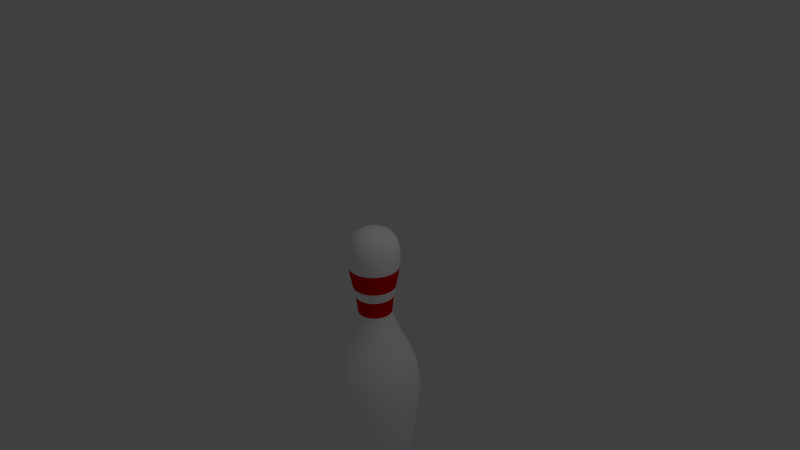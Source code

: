 # Source: BowlingPin.blend  (saved by Blender 2.76.0; exported with 4.5.12 LTS)
import bpy
from mathutils import Matrix  # noqa: F401  (used for matrix-valued properties, if any)

bpy.ops.wm.read_factory_settings(use_empty=True)
scene = bpy.context.scene
scene.name = 'Scene'

# ---- collections
col_collection_1 = bpy.data.collections.new('Collection 1'); scene.collection.children.link(col_collection_1)

# ---- materials (node trees are filled in below, after node groups)
mat_pin = bpy.data.materials.new('Pin')
mat_pin.alpha_threshold = 0.0
mat_pin.use_transparent_shadow = False
mat_pin.diffuse_color = (1.0, 1.0, 1.0, 1.0)
mat_pin.roughness = 0.5
mat_stripe = bpy.data.materials.new('Stripe')
mat_stripe.alpha_threshold = 0.0
mat_stripe.use_transparent_shadow = False
mat_stripe.diffuse_color = (0.8, 0.0, 0.001873, 1.0)
mat_stripe.roughness = 0.5

# ---- material node trees

# ---- world
world_world = bpy.data.worlds.new('World'); scene.world = world_world
world_world.color = (0.05088, 0.05088, 0.05088)
world_world.use_sun_shadow = False
world_world.sun_shadow_jitter_overblur = 0.0
world_world.cycles.sampling_method = 'MANUAL'
world_world.cycles.sample_map_resolution = 256

# ---- cameras
cam_camera = bpy.data.cameras.new('Camera')
cam_camera.clip_end = 100.0
cam_camera.lens = 35.0
cam_camera.sensor_width = 32.0
cam_camera.sensor_height = 18.0
cam_camera.ortho_scale = 7.314
cam_camera.dof.focus_distance = 0.0
cam_camera.dof.aperture_fstop = 128.0

# ---- lights
light_lamp = bpy.data.lights.new('Lamp', 'POINT')
light_lamp.transmission_factor = 0.0
light_lamp.cutoff_distance = 30.0
light_lamp.energy = 100.0
light_lamp.shadow_buffer_clip_start = 1.001
light_lamp.shadow_soft_size = 0.1
light_lamp.shadow_maximum_resolution = 0.006
light_lamp.use_absolute_resolution = True
light_lamp.cycles.use_multiple_importance_sampling = False

# ---- meshes
me_mesh = bpy.data.meshes.new('Mesh')
me_mesh.from_pydata([(0.2442, 1.826, 2.236e-09), (0.3399, 1.634, -1.176e-09), (0.3478, 1.508, -4.156e-09), (0.3375, 1.37, -7.536e-09), (0.2598, 0.9403, -1.67e-08), (0.3414, 0.3508, -1.199e-08), (0.4418, 0.1438, -1.147e-08), (0.4879, 0.04434, -1.236e-08), (0.5611, -0.1751, -1.516e-08), (0.584, -0.3063, -1.655e-08), (0.5917, -0.6402, -1.8e-08), (0.5723, -0.8542, -1.754e-08), (0.5346, -1.107, -1.596e-08), (0.486, -1.392, 8.37e-09), (0.4646, -1.505, 3.385e-08), (0.3516, -1.799, 1.788e-07), (0.3066, -1.839, 2.159e-07), (0.1826, -1.886, 2.777e-07), (0.0996, -1.897, 2.983e-07), (0.1389, 1.881, -0.03721), (0.2358, 1.826, -0.06319), (0.297, 1.742, -0.07957), (0.3283, 1.634, -0.08797), (0.336, 1.508, -0.09002), (0.326, 1.37, -0.08735), (0.3044, 1.226, -0.08158), (0.2774, 1.081, -0.07433), (0.251, 0.9403, -0.06725), (0.2312, 0.8106, -0.06194), (0.2241, 0.6973, -0.06004), (0.2358, 0.6061, -0.06317), (0.2814, 0.4696, -0.0754), (0.3298, 0.3508, -0.08837), (0.3789, 0.2441, -0.1015), (0.4268, 0.1438, -0.1144), (0.4713, 0.04434, -0.1263), (0.5103, -0.06007, -0.1367), (0.542, -0.1751, -0.1452), (0.5641, -0.3063, -0.1511), (0.5746, -0.4595, -0.154), (0.5715, -0.6402, -0.1531), (0.5528, -0.8542, -0.1481), (0.5164, -1.107, -0.1384), (0.4914, -1.259, -0.1317), (0.4694, -1.392, -0.1258), (0.4487, -1.505, -0.1202), (0.4273, -1.602, -0.1145), (0.4033, -1.682, -0.1081), (0.3747, -1.747, -0.1004), (0.3396, -1.799, -0.09099), (0.2961, -1.839, -0.07935), (0.2424, -1.868, -0.06494), (0.1764, -1.886, -0.04725), (0.09621, -1.897, -0.02578), (0.1245, 1.881, -0.07189), (0.2114, 1.826, -0.1221), (0.2662, 1.742, -0.1537), (0.2944, 1.634, -0.1699), (0.3012, 1.508, -0.1739), (0.2923, 1.37, -0.1687), (0.273, 1.226, -0.1576), (0.2487, 1.081, -0.1436), (0.225, 0.9403, -0.1299), (0.2073, 0.8106, -0.1197), (0.2009, 0.6973, -0.116), (0.2114, 0.6061, -0.122), (0.2523, 0.4696, -0.1457), (0.2957, 0.3508, -0.1707), (0.3397, 0.2441, -0.1962), (0.3826, 0.1438, -0.2209), (0.4225, 0.04434, -0.2439), (0.4576, -0.06007, -0.2642), (0.4859, -0.1751, -0.2805), (0.5057, -0.3063, -0.292), (0.5152, -0.4595, -0.2974), (0.5124, -0.6402, -0.2959), (0.4957, -0.8542, -0.2862), (0.463, -1.107, -0.2673), (0.4405, -1.259, -0.2543), (0.4209, -1.392, -0.243), (0.4023, -1.505, -0.2323), (0.3831, -1.602, -0.2212), (0.3616, -1.682, -0.2087), (0.3359, -1.747, -0.1939), (0.3045, -1.799, -0.1758), (0.2655, -1.839, -0.1533), (0.2173, -1.868, -0.1255), (0.1581, -1.886, -0.09129), (0.08626, -1.897, -0.0498), (0.1017, 1.881, -0.1017), (0.1726, 1.826, -0.1726), (0.2174, 1.742, -0.2174), (0.2403, 1.634, -0.2403), (0.2459, 1.508, -0.2459), (0.2386, 1.37, -0.2386), (0.2229, 1.226, -0.2229), (0.2031, 1.081, -0.2031), (0.1837, 0.9403, -0.1837), (0.1692, 0.8106, -0.1692), (0.164, 0.6973, -0.164), (0.1726, 0.6061, -0.1726), (0.206, 0.4696, -0.206), (0.2414, 0.3508, -0.2414), (0.2774, 0.2441, -0.2774), (0.3124, 0.1438, -0.3124), (0.345, 0.04434, -0.345), (0.3736, -0.06007, -0.3736), (0.3967, -0.1751, -0.3967), (0.4129, -0.3063, -0.4129), (0.4206, -0.4595, -0.4206), (0.4184, -0.6402, -0.4184), (0.4047, -0.8542, -0.4047), (0.378, -1.107, -0.378), (0.3597, -1.259, -0.3597), (0.3437, -1.392, -0.3437), (0.3285, -1.505, -0.3285), (0.3128, -1.602, -0.3128), (0.2952, -1.682, -0.2952), (0.2743, -1.747, -0.2743), (0.2486, -1.799, -0.2486), (0.2168, -1.839, -0.2168), (0.1774, -1.868, -0.1774), (0.1291, -1.886, -0.1291), (0.07043, -1.897, -0.07043), (0.07189, 1.881, -0.1245), (0.1221, 1.826, -0.2114), (0.1537, 1.742, -0.2662), (0.1699, 1.634, -0.2944), (0.1739, 1.508, -0.3012), (0.1687, 1.37, -0.2923), (0.1576, 1.226, -0.273), (0.1436, 1.081, -0.2487), (0.1299, 0.9403, -0.225), (0.1197, 0.8106, -0.2073), (0.116, 0.6973, -0.2009), (0.122, 0.6061, -0.2114), (0.1457, 0.4696, -0.2523), (0.1707, 0.3508, -0.2957), (0.1962, 0.2441, -0.3397), (0.2209, 0.1438, -0.3826), (0.2439, 0.04434, -0.4225), (0.2642, -0.06007, -0.4576), (0.2805, -0.1751, -0.4859), (0.292, -0.3063, -0.5057), (0.2974, -0.4595, -0.5152), (0.2959, -0.6402, -0.5124), (0.2862, -0.8542, -0.4957), (0.2673, -1.107, -0.463), (0.2543, -1.259, -0.4405), (0.243, -1.392, -0.4209), (0.2323, -1.505, -0.4023), (0.2212, -1.602, -0.3831), (0.2087, -1.682, -0.3616), (0.1939, -1.747, -0.3359), (0.1758, -1.799, -0.3045), (0.1533, -1.839, -0.2655), (0.1255, -1.868, -0.2173), (0.09129, -1.886, -0.1581), (0.0498, -1.897, -0.08626), (0.03721, 1.881, -0.1389), (0.06319, 1.826, -0.2358), (0.07957, 1.742, -0.297), (0.08797, 1.634, -0.3283), (0.09002, 1.508, -0.336), (0.08735, 1.37, -0.326), (0.08158, 1.226, -0.3044), (0.07433, 1.081, -0.2774), (0.06725, 0.9403, -0.251), (0.06194, 0.8106, -0.2312), (0.06004, 0.6973, -0.2241), (0.06317, 0.6061, -0.2358), (0.0754, 0.4696, -0.2814), (0.08837, 0.3508, -0.3298), (0.1015, 0.2441, -0.3789), (0.1144, 0.1438, -0.4268), (0.1263, 0.04434, -0.4713), (0.1367, -0.06007, -0.5103), (0.1452, -0.1751, -0.542), (0.1511, -0.3063, -0.5641), (0.154, -0.4595, -0.5746), (0.1531, -0.6402, -0.5715), (0.1481, -0.8542, -0.5528), (0.1384, -1.107, -0.5164), (0.1317, -1.259, -0.4914), (0.1258, -1.392, -0.4694), (0.1202, -1.505, -0.4487), (0.1145, -1.602, -0.4273), (0.1081, -1.682, -0.4033), (0.1004, -1.747, -0.3747), (0.09099, -1.799, -0.3396), (0.07935, -1.839, -0.2961), (0.06494, -1.868, -0.2424), (0.04725, -1.886, -0.1764), (0.02578, -1.897, -0.09621), (3.353e-07, 1.881, -0.1438), (3.39e-07, 1.826, -0.2442), (3.278e-07, 1.742, -0.3074), (3.427e-07, 1.634, -0.3399), (2.757e-07, 1.508, -0.3478), (2.608e-07, 1.37, -0.3375), (2.459e-07, 1.226, -0.3152), (2.235e-07, 1.081, -0.2872), (2.086e-07, 0.9403, -0.2598), (1.341e-07, 0.8106, -0.2393), (1.453e-07, 0.6973, -0.232), (1.49e-07, 0.6061, -0.2441), (1.118e-07, 0.4696, -0.2913), (9.686e-08, 0.3508, -0.3414), (5.215e-08, 0.2441, -0.3923), (5.96e-08, 0.1438, -0.4418), (6.706e-08, 0.04434, -0.4879), (5.96e-08, -0.06007, -0.5283), (8.941e-08, -0.1751, -0.5611), (8.941e-08, -0.3063, -0.584), (-2.98e-08, -0.4595, -0.5949), (-2.98e-08, -0.6402, -0.5917), (-5.96e-08, -0.8542, -0.5723), (-1.788e-07, -1.107, -0.5346), (-1.788e-07, -1.259, -0.5087), (-1.192e-07, -1.392, -0.486), (-1.192e-07, -1.505, -0.4646), (-1.565e-07, -1.602, -0.4424), (-1.267e-07, -1.682, -0.4175), (-7.451e-08, -1.747, -0.3879), (-8.941e-08, -1.799, -0.3516), (-5.96e-08, -1.839, -0.3066), (-1.49e-08, -1.868, -0.2509), (1.118e-08, -1.886, -0.1826), (1.118e-08, -1.897, -0.0996), (-0.03721, 1.881, -0.1389), (-0.06319, 1.826, -0.2358), (-0.07957, 1.742, -0.297), (-0.08797, 1.634, -0.3283), (-0.09002, 1.508, -0.336), (-0.08735, 1.37, -0.326), (-0.08158, 1.226, -0.3044), (-0.07433, 1.081, -0.2774), (-0.06725, 0.9403, -0.251), (-0.06194, 0.8106, -0.2312), (-0.06004, 0.6973, -0.2241), (-0.06317, 0.6061, -0.2358), (-0.0754, 0.4696, -0.2814), (-0.08837, 0.3508, -0.3298), (-0.1015, 0.2441, -0.3789), (-0.1144, 0.1438, -0.4268), (-0.1263, 0.04434, -0.4713), (-0.1367, -0.06007, -0.5103), (-0.1452, -0.1751, -0.542), (-0.1511, -0.3063, -0.5641), (-0.154, -0.4595, -0.5746), (-0.1531, -0.6402, -0.5715), (-0.1481, -0.8542, -0.5528), (-0.1384, -1.107, -0.5164), (-0.1317, -1.259, -0.4914), (-0.1258, -1.392, -0.4694), (-0.1202, -1.505, -0.4487), (-0.1145, -1.602, -0.4273), (-0.1081, -1.682, -0.4033), (-0.1004, -1.747, -0.3747), (-0.09099, -1.799, -0.3396), (-0.07935, -1.839, -0.2961), (-0.06494, -1.868, -0.2424), (-0.04725, -1.886, -0.1764), (-0.02578, -1.897, -0.09621), (-0.07189, 1.881, -0.1245), (-0.1221, 1.826, -0.2114), (-0.1537, 1.742, -0.2662), (-0.1699, 1.634, -0.2944), (-0.1739, 1.508, -0.3012), (-0.1687, 1.37, -0.2923), (-0.1576, 1.226, -0.273), (-0.1436, 1.081, -0.2487), (-0.1299, 0.9403, -0.225), (-0.1197, 0.8106, -0.2073), (-0.116, 0.6973, -0.2009), (-0.122, 0.6061, -0.2114), (-0.1457, 0.4696, -0.2523), (-0.1707, 0.3508, -0.2957), (-0.1962, 0.2441, -0.3397), (-0.2209, 0.1438, -0.3826), (-0.2439, 0.04434, -0.4225), (-0.2642, -0.06007, -0.4576), (-0.2805, -0.1751, -0.4859), (-0.292, -0.3063, -0.5057), (-0.2974, -0.4595, -0.5152), (-0.2959, -0.6402, -0.5124), (-0.2862, -0.8542, -0.4957), (-0.2673, -1.107, -0.463), (-0.2543, -1.259, -0.4405), (-0.243, -1.392, -0.4209), (-0.2323, -1.505, -0.4023), (-0.2212, -1.602, -0.3831), (-0.2087, -1.682, -0.3616), (-0.1939, -1.747, -0.3359), (-0.1758, -1.799, -0.3045), (-0.1533, -1.839, -0.2655), (-0.1255, -1.868, -0.2173), (-0.09129, -1.886, -0.1581), (-0.0498, -1.897, -0.08626), (-0.1017, 1.881, -0.1017), (-0.1726, 1.826, -0.1726), (-0.2174, 1.742, -0.2174), (-0.2403, 1.634, -0.2403), (-0.2459, 1.508, -0.2459), (-0.2386, 1.37, -0.2386), (-0.2229, 1.226, -0.2229), (-0.2031, 1.081, -0.2031), (-0.1837, 0.9403, -0.1837), (-0.1692, 0.8106, -0.1692), (-0.164, 0.6973, -0.164), (-0.1726, 0.6061, -0.1726), (-0.206, 0.4696, -0.206), (-0.2414, 0.3508, -0.2414), (-0.2774, 0.2441, -0.2774), (-0.3124, 0.1438, -0.3124), (-0.345, 0.04434, -0.345), (-0.3736, -0.06007, -0.3736), (-0.3967, -0.1751, -0.3967), (-0.4129, -0.3063, -0.4129), (-0.4206, -0.4595, -0.4206), (-0.4184, -0.6402, -0.4184), (-0.4047, -0.8542, -0.4047), (-0.378, -1.107, -0.378), (-0.3597, -1.259, -0.3597), (-0.3437, -1.392, -0.3437), (-0.3285, -1.505, -0.3285), (-0.3128, -1.602, -0.3128), (-0.2952, -1.682, -0.2952), (-0.2743, -1.747, -0.2743), (-0.2486, -1.799, -0.2486), (-0.2168, -1.839, -0.2168), (-0.1774, -1.868, -0.1774), (-0.1291, -1.886, -0.1291), (-0.07043, -1.897, -0.07043), (-0.1245, 1.881, -0.07189), (-0.2114, 1.826, -0.1221), (-0.2662, 1.742, -0.1537), (-0.2944, 1.634, -0.1699), (-0.3012, 1.508, -0.1739), (-0.2923, 1.37, -0.1687), (-0.273, 1.226, -0.1576), (-0.2487, 1.081, -0.1436), (-0.225, 0.9403, -0.1299), (-0.2073, 0.8106, -0.1197), (-0.2009, 0.6973, -0.116), (-0.2114, 0.6061, -0.122), (-0.2523, 0.4696, -0.1457), (-0.2957, 0.3508, -0.1707), (-0.3397, 0.2441, -0.1962), (-0.3826, 0.1438, -0.2209), (-0.4225, 0.04434, -0.2439), (-0.4576, -0.06007, -0.2642), (-0.4859, -0.1751, -0.2805), (-0.5057, -0.3063, -0.292), (-0.5152, -0.4595, -0.2974), (-0.5124, -0.6402, -0.2959), (-0.4957, -0.8542, -0.2862), (-0.463, -1.107, -0.2673), (-0.4405, -1.259, -0.2543), (-0.4209, -1.392, -0.243), (-0.4023, -1.505, -0.2323), (-0.3831, -1.602, -0.2212), (-0.3616, -1.682, -0.2087), (-0.3359, -1.747, -0.1939), (-0.3045, -1.799, -0.1758), (-0.2655, -1.839, -0.1533), (-0.2173, -1.868, -0.1255), (-0.1581, -1.886, -0.09129), (-0.08626, -1.897, -0.0498), (-0.1389, 1.881, -0.03721), (-0.2358, 1.826, -0.06319), (-0.297, 1.742, -0.07957), (-0.3283, 1.634, -0.08797), (-0.336, 1.508, -0.09002), (-0.326, 1.37, -0.08735), (-0.3044, 1.226, -0.08158), (-0.2774, 1.081, -0.07433), (-0.251, 0.9403, -0.06725), (-0.2312, 0.8106, -0.06194), (-0.2241, 0.6973, -0.06004), (-0.2358, 0.6061, -0.06318), (-0.2814, 0.4696, -0.0754), (-0.3298, 0.3508, -0.08837), (-0.3789, 0.2441, -0.1015), (-0.4268, 0.1438, -0.1144), (-0.4713, 0.04434, -0.1263), (-0.5103, -0.06007, -0.1367), (-0.542, -0.1751, -0.1452), (-0.5641, -0.3063, -0.1511), (-0.5746, -0.4595, -0.154), (-0.5715, -0.6402, -0.1531), (-0.5528, -0.8542, -0.1481), (-0.5164, -1.107, -0.1384), (-0.4914, -1.259, -0.1317), (-0.4694, -1.392, -0.1258), (-0.4487, -1.505, -0.1202), (-0.4273, -1.602, -0.1145), (-0.4033, -1.682, -0.1081), (-0.3747, -1.747, -0.1004), (-0.3396, -1.799, -0.09099), (-0.2961, -1.839, -0.07935), (-0.2424, -1.868, -0.06494), (-0.1764, -1.886, -0.04725), (-0.09621, -1.897, -0.02578), (-0.1438, 1.881, -6.668e-07), (-0.2442, 1.826, -6.78e-07), (-0.3074, 1.742, -6.482e-07), (-0.3399, 1.634, -6.631e-07), (-0.3478, 1.508, -5.513e-07), (-0.3375, 1.37, -5.737e-07), (-0.3152, 1.226, -4.917e-07), (-0.2872, 1.081, -4.545e-07), (-0.2598, 0.9403, -4.172e-07), (-0.2393, 0.8106, -3.166e-07), (-0.232, 0.6973, -2.943e-07), (-0.2441, 0.6061, -2.906e-07), (-0.2913, 0.4696, -2.31e-07), (-0.3414, 0.3508, -2.31e-07), (-0.3923, 0.2441, -1.192e-07), (-0.4418, 0.1438, -1.192e-07), (-0.4879, 0.04434, -1.49e-07), (-0.5283, -0.06007, -1.192e-07), (-0.5611, -0.1751, -1.49e-07), (-0.584, -0.3063, -1.639e-07), (-0.5949, -0.4595, 5.96e-08), (-0.5917, -0.6402, 2.98e-08), (-0.5723, -0.8542, 8.941e-08), (-0.5346, -1.107, 3.129e-07), (-0.5087, -1.259, 3.278e-07), (-0.486, -1.392, 2.533e-07), (-0.4646, -1.505, 2.906e-07), (-0.4424, -1.602, 3.502e-07), (-0.4175, -1.682, 2.98e-07), (-0.3879, -1.747, 2.682e-07), (-0.3516, -1.799, 3.204e-07), (-0.3066, -1.839, 2.98e-07), (-0.2509, -1.868, 2.757e-07), (-0.1826, -1.886, 2.794e-07), (-0.0996, -1.897, 2.775e-07), (-0.1389, 1.881, 0.03721), (-0.2358, 1.826, 0.06319), (-0.297, 1.742, 0.07957), (-0.3283, 1.634, 0.08797), (-0.336, 1.508, 0.09002), (-0.326, 1.37, 0.08735), (-0.3044, 1.226, 0.08158), (-0.2774, 1.081, 0.07433), (-0.251, 0.9403, 0.06725), (-0.2312, 0.8106, 0.06194), (-0.2241, 0.6973, 0.06004), (-0.2358, 0.6061, 0.06317), (-0.2814, 0.4696, 0.0754), (-0.3298, 0.3508, 0.08837), (-0.3789, 0.2441, 0.1015), (-0.4268, 0.1438, 0.1144), (-0.4713, 0.04434, 0.1263), (-0.5103, -0.06007, 0.1367), (-0.542, -0.1751, 0.1452), (-0.5641, -0.3063, 0.1511), (-0.5746, -0.4595, 0.154), (-0.5715, -0.6402, 0.1531), (-0.5528, -0.8542, 0.1481), (-0.5164, -1.107, 0.1384), (-0.4914, -1.259, 0.1317), (-0.4694, -1.392, 0.1258), (-0.4487, -1.505, 0.1202), (-0.4273, -1.602, 0.1145), (-0.4033, -1.682, 0.1081), (-0.3747, -1.747, 0.1004), (-0.3396, -1.799, 0.09099), (-0.2961, -1.839, 0.07935), (-0.2424, -1.868, 0.06494), (-0.1764, -1.886, 0.04725), (-0.09621, -1.897, 0.02578), (-0.1245, 1.881, 0.07189), (-0.2114, 1.826, 0.1221), (-0.2662, 1.742, 0.1537), (-0.2944, 1.634, 0.1699), (-0.3012, 1.508, 0.1739), (-0.2923, 1.37, 0.1687), (-0.273, 1.226, 0.1576), (-0.2487, 1.081, 0.1436), (-0.225, 0.9403, 0.1299), (-0.2073, 0.8106, 0.1197), (-0.2009, 0.6973, 0.116), (-0.2114, 0.6061, 0.122), (-0.2523, 0.4696, 0.1457), (-0.2957, 0.3508, 0.1707), (-0.3397, 0.2441, 0.1962), (-0.3826, 0.1438, 0.2209), (-0.4225, 0.04434, 0.2439), (-0.4576, -0.06007, 0.2642), (-0.4859, -0.1751, 0.2805), (-0.5057, -0.3063, 0.292), (-0.5152, -0.4595, 0.2974), (-0.5124, -0.6402, 0.2959), (-0.4957, -0.8542, 0.2862), (-0.463, -1.107, 0.2673), (-0.4405, -1.259, 0.2543), (-0.4209, -1.392, 0.243), (-0.4023, -1.505, 0.2323), (-0.3831, -1.602, 0.2212), (-0.3616, -1.682, 0.2087), (-0.3359, -1.747, 0.1939), (-0.3045, -1.799, 0.1758), (-0.2655, -1.839, 0.1533), (-0.2173, -1.868, 0.1255), (-0.1581, -1.886, 0.09129), (-0.08626, -1.897, 0.0498), (-2.189e-07, 1.9, -5.284e-07), (-0.1017, 1.881, 0.1017), (-0.1726, 1.826, 0.1726), (-0.2174, 1.742, 0.2174), (-0.2403, 1.634, 0.2403), (-0.2459, 1.508, 0.2459), (-0.2386, 1.37, 0.2386), (-0.2229, 1.226, 0.2229), (-0.2031, 1.081, 0.2031), (-0.1837, 0.9403, 0.1837), (-0.1692, 0.8106, 0.1692), (-0.164, 0.6973, 0.164), (-0.1726, 0.6061, 0.1726), (-0.206, 0.4696, 0.206), (-0.2414, 0.3508, 0.2414), (-0.2774, 0.2441, 0.2774), (-0.3124, 0.1438, 0.3124), (-0.345, 0.04434, 0.345), (-0.3736, -0.06007, 0.3736), (-0.3967, -0.1751, 0.3967), (-0.4129, -0.3063, 0.4129), (-0.4206, -0.4595, 0.4206), (-0.4184, -0.6402, 0.4184), (-0.4047, -0.8542, 0.4047), (-0.378, -1.107, 0.378), (-0.3597, -1.259, 0.3597), (-0.3437, -1.392, 0.3437), (-0.3285, -1.505, 0.3285), (-0.3128, -1.602, 0.3128), (-0.2952, -1.682, 0.2952), (-0.2743, -1.747, 0.2743), (-0.2486, -1.799, 0.2486), (-0.2168, -1.839, 0.2168), (-0.1774, -1.868, 0.1774), (-0.1291, -1.886, 0.1291), (-0.07043, -1.897, 0.07043), (-0.07189, 1.881, 0.1245), (-0.1221, 1.826, 0.2114), (-0.1537, 1.742, 0.2662), (-0.1699, 1.634, 0.2944), (-0.1739, 1.508, 0.3012), (-0.1687, 1.37, 0.2923), (-0.1576, 1.226, 0.273), (-0.1436, 1.081, 0.2487), (-0.1299, 0.9403, 0.225), (-0.1197, 0.8106, 0.2073), (-0.116, 0.6973, 0.2009), (-0.122, 0.6061, 0.2114), (-0.1457, 0.4696, 0.2523), (-0.1707, 0.3508, 0.2957), (-0.1962, 0.2441, 0.3397), (-0.2209, 0.1438, 0.3826), (-0.2439, 0.04434, 0.4225), (-0.2642, -0.06007, 0.4576), (-0.2805, -0.1751, 0.4859), (-0.292, -0.3063, 0.5057), (-0.2974, -0.4595, 0.5152), (-0.2959, -0.6402, 0.5124), (-0.2862, -0.8542, 0.4957), (-0.2673, -1.107, 0.463), (-0.2543, -1.259, 0.4405), (-0.243, -1.392, 0.4209), (-0.2323, -1.505, 0.4023), (-0.2212, -1.602, 0.3831), (-0.2087, -1.682, 0.3616), (-0.1939, -1.747, 0.3359), (-0.1758, -1.799, 0.3045), (-0.1533, -1.839, 0.2655), (-0.1255, -1.868, 0.2173), (-0.09129, -1.886, 0.1581), (-0.0498, -1.897, 0.08626), (-0.03721, 1.881, 0.1389), (-0.06319, 1.826, 0.2358), (-0.07957, 1.742, 0.297), (-0.08797, 1.634, 0.3283), (-0.09002, 1.508, 0.336), (-0.08735, 1.37, 0.326), (-0.08158, 1.226, 0.3044), (-0.07433, 1.081, 0.2774), (-0.06725, 0.9403, 0.251), (-0.06194, 0.8106, 0.2312), (-0.06004, 0.6973, 0.2241), (-0.06318, 0.6061, 0.2358), (-0.0754, 0.4696, 0.2814), (-0.08837, 0.3508, 0.3298), (-0.1015, 0.2441, 0.3789), (-0.1144, 0.1438, 0.4268), (-0.1263, 0.04434, 0.4713), (-0.1367, -0.06007, 0.5103), (-0.1452, -0.1751, 0.542), (-0.1511, -0.3063, 0.5641), (-0.154, -0.4595, 0.5746), (-0.1531, -0.6402, 0.5715), (-0.1481, -0.8542, 0.5528), (-0.1384, -1.107, 0.5164), (-0.1317, -1.259, 0.4914), (-0.1258, -1.392, 0.4694), (-0.1202, -1.505, 0.4487), (-0.1145, -1.602, 0.4273), (-0.1081, -1.682, 0.4033), (-0.1004, -1.747, 0.3747), (-0.09099, -1.799, 0.3396), (-0.07935, -1.839, 0.2961), (-0.06494, -1.868, 0.2424), (-0.04725, -1.886, 0.1764), (-0.02578, -1.897, 0.09621), (0.0, -1.9, 3.095e-07), (-3.837e-07, 1.881, 0.1438), (-4.21e-07, 1.826, 0.2442), (-4.172e-07, 1.742, 0.3074), (-4.694e-07, 1.634, 0.3399), (-3.949e-07, 1.508, 0.3478), (-3.8e-07, 1.37, 0.3375), (-3.576e-07, 1.226, 0.3152), (-3.055e-07, 1.081, 0.2872), (-3.129e-07, 0.9403, 0.2598), (-2.235e-07, 0.8106, 0.2393), (-2.049e-07, 0.6973, 0.232), (-2.161e-07, 0.6061, 0.2441), (-1.788e-07, 0.4696, 0.2913), (-2.459e-07, 0.3508, 0.3414), (-1.416e-07, 0.2441, 0.3923), (-1.788e-07, 0.1438, 0.4418), (-2.459e-07, 0.04434, 0.4879), (-2.086e-07, -0.06007, 0.5283), (-2.235e-07, -0.1751, 0.5611), (-2.831e-07, -0.3063, 0.584), (-8.941e-08, -0.4595, 0.5949), (-1.49e-07, -0.6402, 0.5917), (-1.788e-07, -0.8542, 0.5723), (-4.47e-08, -1.107, 0.5346), (1.49e-08, -1.259, 0.5087), (-3.725e-08, -1.392, 0.486), (-3.725e-08, -1.505, 0.4646), (2.235e-08, -1.602, 0.4424), (-2.98e-08, -1.682, 0.4175), (-5.215e-08, -1.747, 0.3879), (-5.96e-08, -1.799, 0.3516), (-6.706e-08, -1.839, 0.3066), (-5.96e-08, -1.868, 0.2509), (-4.843e-08, -1.886, 0.1826), (-5.774e-08, -1.897, 0.0996), (0.03721, 1.881, 0.1389), (0.06319, 1.826, 0.2358), (0.07957, 1.742, 0.297), (0.08797, 1.634, 0.3283), (0.09002, 1.508, 0.336), (0.08735, 1.37, 0.326), (0.08158, 1.226, 0.3044), (0.07433, 1.081, 0.2774), (0.06725, 0.9403, 0.251), (0.06194, 0.8106, 0.2312), (0.06004, 0.6973, 0.2241), (0.06317, 0.6061, 0.2358), (0.0754, 0.4696, 0.2814), (0.08837, 0.3508, 0.3298), (0.1015, 0.2441, 0.3789), (0.1144, 0.1438, 0.4268), (0.1263, 0.04434, 0.4713), (0.1367, -0.06007, 0.5103), (0.1452, -0.1751, 0.542), (0.1511, -0.3063, 0.5641), (0.154, -0.4595, 0.5746), (0.1531, -0.6402, 0.5715), (0.1481, -0.8542, 0.5528), (0.1384, -1.107, 0.5164), (0.1317, -1.259, 0.4914), (0.1258, -1.392, 0.4694), (0.1202, -1.505, 0.4487), (0.1145, -1.602, 0.4273), (0.1081, -1.682, 0.4033), (0.1004, -1.747, 0.3747), (0.09099, -1.799, 0.3396), (0.07935, -1.839, 0.2961), (0.06494, -1.868, 0.2424), (0.04725, -1.886, 0.1764), (0.02578, -1.897, 0.09621), (0.07189, 1.881, 0.1245), (0.1221, 1.826, 0.2114), (0.1537, 1.742, 0.2662), (0.1699, 1.634, 0.2944), (0.1739, 1.508, 0.3012), (0.1687, 1.37, 0.2923), (0.1576, 1.226, 0.273), (0.1436, 1.081, 0.2487), (0.1299, 0.9403, 0.225), (0.1197, 0.8106, 0.2073), (0.116, 0.6973, 0.2009), (0.122, 0.6061, 0.2114), (0.1457, 0.4696, 0.2523), (0.1707, 0.3508, 0.2957), (0.1962, 0.2441, 0.3397), (0.2209, 0.1438, 0.3826), (0.2439, 0.04434, 0.4225), (0.2642, -0.06007, 0.4576), (0.2805, -0.1751, 0.4859), (0.292, -0.3063, 0.5057), (0.2974, -0.4595, 0.5152), (0.2959, -0.6402, 0.5124), (0.2862, -0.8542, 0.4957), (0.2673, -1.107, 0.463), (0.2543, -1.259, 0.4405), (0.243, -1.392, 0.4209), (0.2323, -1.505, 0.4023), (0.2212, -1.602, 0.3831), (0.2087, -1.682, 0.3616), (0.1939, -1.747, 0.3359), (0.1758, -1.799, 0.3045), (0.1533, -1.839, 0.2655), (0.1255, -1.868, 0.2173), (0.09129, -1.886, 0.1581), (0.0498, -1.897, 0.08626), (0.1017, 1.881, 0.1017), (0.1726, 1.826, 0.1726), (0.2174, 1.742, 0.2174), (0.2403, 1.634, 0.2403), (0.2459, 1.508, 0.2459), (0.2386, 1.37, 0.2386), (0.2229, 1.226, 0.2229), (0.2031, 1.081, 0.2031), (0.1837, 0.9403, 0.1837), (0.1692, 0.8106, 0.1692), (0.164, 0.6973, 0.164), (0.1726, 0.6061, 0.1726), (0.206, 0.4696, 0.206), (0.2414, 0.3508, 0.2414), (0.2774, 0.2441, 0.2774), (0.3124, 0.1438, 0.3124), (0.345, 0.04434, 0.345), (0.3736, -0.06007, 0.3736), (0.3967, -0.1751, 0.3967), (0.4129, -0.3063, 0.4129), (0.4206, -0.4595, 0.4206), (0.4184, -0.6402, 0.4184), (0.4047, -0.8542, 0.4047), (0.378, -1.107, 0.378), (0.3597, -1.259, 0.3597), (0.3437, -1.392, 0.3437), (0.3285, -1.505, 0.3285), (0.3128, -1.602, 0.3128), (0.2952, -1.682, 0.2952), (0.2743, -1.747, 0.2743), (0.2486, -1.799, 0.2486), (0.2168, -1.839, 0.2168), (0.1774, -1.868, 0.1774), (0.1291, -1.886, 0.1291), (0.07043, -1.897, 0.07043), (0.1245, 1.881, 0.07189), (0.2114, 1.826, 0.1221), (0.2662, 1.742, 0.1537), (0.2944, 1.634, 0.1699), (0.3012, 1.508, 0.1739), (0.2923, 1.37, 0.1687), (0.273, 1.226, 0.1576), (0.2487, 1.081, 0.1436), (0.225, 0.9403, 0.1299), (0.2073, 0.8106, 0.1197), (0.2009, 0.6973, 0.116), (0.2114, 0.6061, 0.122), (0.2523, 0.4696, 0.1457), (0.2957, 0.3508, 0.1707), (0.3397, 0.2441, 0.1962), (0.3826, 0.1438, 0.2209), (0.4225, 0.04434, 0.2439), (0.4576, -0.06007, 0.2642), (0.4859, -0.1751, 0.2805), (0.5057, -0.3063, 0.292), (0.5152, -0.4595, 0.2974), (0.5124, -0.6402, 0.2959), (0.4957, -0.8542, 0.2862), (0.463, -1.107, 0.2673), (0.4405, -1.259, 0.2543), (0.4209, -1.392, 0.243), (0.4023, -1.505, 0.2323), (0.3831, -1.602, 0.2212), (0.3616, -1.682, 0.2087), (0.3359, -1.747, 0.1939), (0.3045, -1.799, 0.1758), (0.2655, -1.839, 0.1533), (0.2173, -1.868, 0.1255), (0.1581, -1.886, 0.09129), (0.08626, -1.897, 0.0498), (0.1389, 1.881, 0.03721), (0.2358, 1.826, 0.06319), (0.297, 1.742, 0.07957), (0.3283, 1.634, 0.08797), (0.336, 1.508, 0.09002), (0.326, 1.37, 0.08735), (0.3044, 1.226, 0.08158), (0.2774, 1.081, 0.07433), (0.251, 0.9403, 0.06725), (0.2312, 0.8106, 0.06194), (0.2241, 0.6973, 0.06004), (0.2358, 0.6061, 0.06317), (0.2814, 0.4696, 0.0754), (0.3298, 0.3508, 0.08837), (0.3789, 0.2441, 0.1015), (0.4268, 0.1438, 0.1144), (0.4713, 0.04434, 0.1263), (0.5103, -0.06007, 0.1367), (0.542, -0.1751, 0.1452), (0.5641, -0.3063, 0.1511), (0.5746, -0.4595, 0.154), (0.5715, -0.6402, 0.1531), (0.5528, -0.8542, 0.1481), (0.5164, -1.107, 0.1384), (0.4914, -1.259, 0.1317), (0.4694, -1.392, 0.1258), (0.4487, -1.505, 0.1202), (0.4273, -1.602, 0.1145), (0.4033, -1.682, 0.1081), (0.3747, -1.747, 0.1004), (0.3396, -1.799, 0.09099), (0.2961, -1.839, 0.07935), (0.2424, -1.868, 0.06494), (0.1764, -1.886, 0.04725), (0.09621, -1.897, 0.02578), (0.1438, 1.881, 1.006e-07), (0.3074, 1.742, 1.714e-07), (0.3152, 1.226, 2.235e-07), (0.2872, 1.081, 1.639e-07), (0.2393, 0.8106, 1.453e-07), (0.232, 0.6973, 1.192e-07), (0.2441, 0.6061, 1.416e-07), (0.2913, 0.4696, 1.416e-07), (0.3923, 0.2441, 1.49e-07), (0.5283, -0.06007, 2.831e-07), (0.5949, -0.4595, 2.086e-07), (0.5087, -1.259, 2.831e-07), (0.4424, -1.602, 2.533e-07), (0.4175, -1.682, 3.576e-07), (0.3879, -1.747, 3.576e-07), (0.2509, -1.868, 4.023e-07)], [], [(17, 18, 53, 52), (10, 11, 41, 40), (11, 12, 42, 41), (13, 14, 45, 44), (6, 7, 35, 34), (1, 2, 23, 22), (15, 16, 50, 49), (2, 3, 24, 23), (8, 9, 38, 37), (28, 29, 64, 63), (42, 43, 78, 77), (29, 30, 65, 64), (43, 44, 79, 78), (30, 31, 66, 65), (44, 45, 80, 79), (31, 32, 67, 66), (45, 46, 81, 80), (32, 33, 68, 67), (19, 20, 55, 54), (46, 47, 82, 81), (33, 34, 69, 68), (20, 21, 56, 55), (47, 48, 83, 82), (34, 35, 70, 69), (21, 22, 57, 56), (48, 49, 84, 83), (35, 36, 71, 70), (22, 23, 58, 57), (49, 50, 85, 84), (36, 37, 72, 71), (23, 24, 59, 58), (50, 51, 86, 85), (37, 38, 73, 72), (24, 25, 60, 59), (51, 52, 87, 86), (38, 39, 74, 73), (25, 26, 61, 60), (52, 53, 88, 87), (39, 40, 75, 74), (26, 27, 62, 61), (40, 41, 76, 75), (27, 28, 63, 62), (41, 42, 77, 76), (57, 58, 93, 92), (84, 85, 120, 119), (71, 72, 107, 106), (58, 59, 94, 93), (85, 86, 121, 120), (72, 73, 108, 107), (59, 60, 95, 94), (86, 87, 122, 121), (73, 74, 109, 108), (60, 61, 96, 95), (87, 88, 123, 122), (74, 75, 110, 109), (61, 62, 97, 96), (75, 76, 111, 110), (62, 63, 98, 97), (76, 77, 112, 111), (63, 64, 99, 98), (77, 78, 113, 112), (64, 65, 100, 99), (78, 79, 114, 113), (65, 66, 101, 100), (79, 80, 115, 114), (66, 67, 102, 101), (80, 81, 116, 115), (67, 68, 103, 102), (54, 55, 90, 89), (81, 82, 117, 116), (68, 69, 104, 103), (55, 56, 91, 90), (82, 83, 118, 117), (69, 70, 105, 104), (56, 57, 92, 91), (83, 84, 119, 118), (70, 71, 106, 105), (113, 114, 149, 148), (100, 101, 136, 135), (114, 115, 150, 149), (101, 102, 137, 136), (115, 116, 151, 150), (102, 103, 138, 137), (89, 90, 125, 124), (116, 117, 152, 151), (103, 104, 139, 138), (90, 91, 126, 125), (117, 118, 153, 152), (104, 105, 140, 139), (91, 92, 127, 126), (118, 119, 154, 153), (105, 106, 141, 140), (92, 93, 128, 127), (119, 120, 155, 154), (106, 107, 142, 141), (93, 94, 129, 128), (120, 121, 156, 155), (107, 108, 143, 142), (94, 95, 130, 129), (121, 122, 157, 156), (108, 109, 144, 143), (95, 96, 131, 130), (122, 123, 158, 157), (109, 110, 145, 144), (96, 97, 132, 131), (110, 111, 146, 145), (97, 98, 133, 132), (111, 112, 147, 146), (98, 99, 134, 133), (112, 113, 148, 147), (99, 100, 135, 134), (142, 143, 178, 177), (129, 130, 165, 164), (156, 157, 192, 191), (143, 144, 179, 178), (130, 131, 166, 165), (157, 158, 193, 192), (144, 145, 180, 179), (131, 132, 167, 166), (145, 146, 181, 180), (132, 133, 168, 167), (146, 147, 182, 181), (133, 134, 169, 168), (147, 148, 183, 182), (134, 135, 170, 169), (148, 149, 184, 183), (135, 136, 171, 170), (149, 150, 185, 184), (136, 137, 172, 171), (150, 151, 186, 185), (137, 138, 173, 172), (124, 125, 160, 159), (151, 152, 187, 186), (138, 139, 174, 173), (125, 126, 161, 160), (152, 153, 188, 187), (139, 140, 175, 174), (126, 127, 162, 161), (153, 154, 189, 188), (140, 141, 176, 175), (127, 128, 163, 162), (154, 155, 190, 189), (141, 142, 177, 176), (128, 129, 164, 163), (155, 156, 191, 190), (171, 172, 207, 206), (185, 186, 221, 220), (172, 173, 208, 207), (159, 160, 195, 194), (186, 187, 222, 221), (173, 174, 209, 208), (160, 161, 196, 195), (187, 188, 223, 222), (174, 175, 210, 209), (161, 162, 197, 196), (188, 189, 224, 223), (175, 176, 211, 210), (162, 163, 198, 197), (189, 190, 225, 224), (176, 177, 212, 211), (163, 164, 199, 198), (190, 191, 226, 225), (177, 178, 213, 212), (164, 165, 200, 199), (191, 192, 227, 226), (178, 179, 214, 213), (165, 166, 201, 200), (192, 193, 228, 227), (179, 180, 215, 214), (166, 167, 202, 201), (180, 181, 216, 215), (167, 168, 203, 202), (181, 182, 217, 216), (168, 169, 204, 203), (182, 183, 218, 217), (169, 170, 205, 204), (183, 184, 219, 218), (170, 171, 206, 205), (184, 185, 220, 219), (200, 201, 236, 235), (227, 228, 263, 262), (214, 215, 250, 249), (201, 202, 237, 236), (215, 216, 251, 250), (202, 203, 238, 237), (216, 217, 252, 251), (203, 204, 239, 238), (217, 218, 253, 252), (204, 205, 240, 239), (218, 219, 254, 253), (205, 206, 241, 240), (219, 220, 255, 254), (206, 207, 242, 241), (220, 221, 256, 255), (207, 208, 243, 242), (194, 195, 230, 229), (221, 222, 257, 256), (208, 209, 244, 243), (195, 196, 231, 230), (222, 223, 258, 257), (209, 210, 245, 244), (196, 197, 232, 231), (223, 224, 259, 258), (210, 211, 246, 245), (197, 198, 233, 232), (224, 225, 260, 259), (211, 212, 247, 246), (198, 199, 234, 233), (225, 226, 261, 260), (212, 213, 248, 247), (199, 200, 235, 234), (226, 227, 262, 261), (213, 214, 249, 248), (229, 230, 265, 264), (256, 257, 292, 291), (243, 244, 279, 278), (230, 231, 266, 265), (257, 258, 293, 292), (244, 245, 280, 279), (231, 232, 267, 266), (258, 259, 294, 293), (245, 246, 281, 280), (232, 233, 268, 267), (259, 260, 295, 294), (246, 247, 282, 281), (233, 234, 269, 268), (260, 261, 296, 295), (247, 248, 283, 282), (234, 235, 270, 269), (261, 262, 297, 296), (248, 249, 284, 283), (235, 236, 271, 270), (262, 263, 298, 297), (249, 250, 285, 284), (236, 237, 272, 271), (250, 251, 286, 285), (237, 238, 273, 272), (251, 252, 287, 286), (238, 239, 274, 273), (252, 253, 288, 287), (239, 240, 275, 274), (253, 254, 289, 288), (240, 241, 276, 275), (254, 255, 290, 289), (241, 242, 277, 276), (255, 256, 291, 290), (242, 243, 278, 277), (285, 286, 321, 320), (272, 273, 308, 307), (286, 287, 322, 321), (273, 274, 309, 308), (287, 288, 323, 322), (274, 275, 310, 309), (288, 289, 324, 323), (275, 276, 311, 310), (289, 290, 325, 324), (276, 277, 312, 311), (290, 291, 326, 325), (277, 278, 313, 312), (264, 265, 300, 299), (291, 292, 327, 326), (278, 279, 314, 313), (265, 266, 301, 300), (292, 293, 328, 327), (279, 280, 315, 314), (266, 267, 302, 301), (293, 294, 329, 328), (280, 281, 316, 315), (267, 268, 303, 302), (294, 295, 330, 329), (281, 282, 317, 316), (268, 269, 304, 303), (295, 296, 331, 330), (282, 283, 318, 317), (269, 270, 305, 304), (296, 297, 332, 331), (283, 284, 319, 318), (270, 271, 306, 305), (297, 298, 333, 332), (284, 285, 320, 319), (271, 272, 307, 306), (327, 328, 363, 362), (314, 315, 350, 349), (301, 302, 337, 336), (328, 329, 364, 363), (315, 316, 351, 350), (302, 303, 338, 337), (329, 330, 365, 364), (316, 317, 352, 351), (303, 304, 339, 338), (330, 331, 366, 365), (317, 318, 353, 352), (304, 305, 340, 339), (331, 332, 367, 366), (318, 319, 354, 353), (305, 306, 341, 340), (332, 333, 368, 367), (319, 320, 355, 354), (306, 307, 342, 341), (320, 321, 356, 355), (307, 308, 343, 342), (321, 322, 357, 356), (308, 309, 344, 343), (322, 323, 358, 357), (309, 310, 345, 344), (323, 324, 359, 358), (310, 311, 346, 345), (324, 325, 360, 359), (311, 312, 347, 346), (325, 326, 361, 360), (312, 313, 348, 347), (299, 300, 335, 334), (326, 327, 362, 361), (313, 314, 349, 348), (300, 301, 336, 335), (356, 357, 392, 391), (343, 344, 379, 378), (357, 358, 393, 392), (344, 345, 380, 379), (358, 359, 394, 393), (345, 346, 381, 380), (359, 360, 395, 394), (346, 347, 382, 381), (360, 361, 396, 395), (347, 348, 383, 382), (334, 335, 370, 369), (361, 362, 397, 396), (348, 349, 384, 383), (335, 336, 371, 370), (362, 363, 398, 397), (349, 350, 385, 384), (336, 337, 372, 371), (363, 364, 399, 398), (350, 351, 386, 385), (337, 338, 373, 372), (364, 365, 400, 399), (351, 352, 387, 386), (338, 339, 374, 373), (365, 366, 401, 400), (352, 353, 388, 387), (339, 340, 375, 374), (366, 367, 402, 401), (353, 354, 389, 388), (340, 341, 376, 375), (367, 368, 403, 402), (354, 355, 390, 389), (341, 342, 377, 376), (355, 356, 391, 390), (342, 343, 378, 377), (385, 386, 421, 420), (372, 373, 408, 407), (399, 400, 435, 434), (386, 387, 422, 421), (373, 374, 409, 408), (400, 401, 436, 435), (387, 388, 423, 422), (374, 375, 410, 409), (401, 402, 437, 436), (388, 389, 424, 423), (375, 376, 411, 410), (402, 403, 438, 437), (389, 390, 425, 424), (376, 377, 412, 411), (390, 391, 426, 425), (377, 378, 413, 412), (391, 392, 427, 426), (378, 379, 414, 413), (392, 393, 428, 427), (379, 380, 415, 414), (393, 394, 429, 428), (380, 381, 416, 415), (394, 395, 430, 429), (381, 382, 417, 416), (395, 396, 431, 430), (382, 383, 418, 417), (369, 370, 405, 404), (396, 397, 432, 431), (383, 384, 419, 418), (370, 371, 406, 405), (397, 398, 433, 432), (384, 385, 420, 419), (371, 372, 407, 406), (398, 399, 434, 433), (414, 415, 450, 449), (428, 429, 464, 463), (415, 416, 451, 450), (429, 430, 465, 464), (416, 417, 452, 451), (430, 431, 466, 465), (417, 418, 453, 452), (404, 405, 440, 439), (431, 432, 467, 466), (418, 419, 454, 453), (405, 406, 441, 440), (432, 433, 468, 467), (419, 420, 455, 454), (406, 407, 442, 441), (433, 434, 469, 468), (420, 421, 456, 455), (407, 408, 443, 442), (434, 435, 470, 469), (421, 422, 457, 456), (408, 409, 444, 443), (435, 436, 471, 470), (422, 423, 458, 457), (409, 410, 445, 444), (436, 437, 472, 471), (423, 424, 459, 458), (410, 411, 446, 445), (437, 438, 473, 472), (424, 425, 460, 459), (411, 412, 447, 446), (425, 426, 461, 460), (412, 413, 448, 447), (426, 427, 462, 461), (413, 414, 449, 448), (427, 428, 463, 462), (443, 444, 479, 478), (470, 471, 506, 505), (457, 458, 493, 492), (444, 445, 480, 479), (471, 472, 507, 506), (458, 459, 494, 493), (445, 446, 481, 480), (472, 473, 508, 507), (459, 460, 495, 494), (446, 447, 482, 481), (460, 461, 496, 495), (447, 448, 483, 482), (461, 462, 497, 496), (448, 449, 484, 483), (462, 463, 498, 497), (449, 450, 485, 484), (463, 464, 499, 498), (450, 451, 486, 485), (464, 465, 500, 499), (451, 452, 487, 486), (465, 466, 501, 500), (452, 453, 488, 487), (439, 440, 475, 474), (466, 467, 502, 501), (453, 454, 489, 488), (440, 441, 476, 475), (467, 468, 503, 502), (454, 455, 490, 489), (441, 442, 477, 476), (468, 469, 504, 503), (455, 456, 491, 490), (442, 443, 478, 477), (469, 470, 505, 504), (456, 457, 492, 491), (499, 500, 536, 535), (486, 487, 523, 522), (500, 501, 537, 536), (487, 488, 524, 523), (474, 475, 511, 510), (501, 502, 538, 537), (488, 489, 525, 524), (475, 476, 512, 511), (502, 503, 539, 538), (489, 490, 526, 525), (476, 477, 513, 512), (503, 504, 540, 539), (490, 491, 527, 526), (477, 478, 514, 513), (504, 505, 541, 540), (491, 492, 528, 527), (478, 479, 515, 514), (505, 506, 542, 541), (492, 493, 529, 528), (479, 480, 516, 515), (506, 507, 543, 542), (493, 494, 530, 529), (480, 481, 517, 516), (507, 508, 544, 543), (494, 495, 531, 530), (481, 482, 518, 517), (495, 496, 532, 531), (482, 483, 519, 518), (496, 497, 533, 532), (483, 484, 520, 519), (497, 498, 534, 533), (484, 485, 521, 520), (498, 499, 535, 534), (485, 486, 522, 521), (529, 530, 565, 564), (516, 517, 552, 551), (543, 544, 579, 578), (530, 531, 566, 565), (517, 518, 553, 552), (531, 532, 567, 566), (518, 519, 554, 553), (532, 533, 568, 567), (519, 520, 555, 554), (533, 534, 569, 568), (520, 521, 556, 555), (534, 535, 570, 569), (521, 522, 557, 556), (535, 536, 571, 570), (522, 523, 558, 557), (536, 537, 572, 571), (523, 524, 559, 558), (510, 511, 546, 545), (537, 538, 573, 572), (524, 525, 560, 559), (511, 512, 547, 546), (538, 539, 574, 573), (525, 526, 561, 560), (512, 513, 548, 547), (539, 540, 575, 574), (526, 527, 562, 561), (513, 514, 549, 548), (540, 541, 576, 575), (527, 528, 563, 562), (514, 515, 550, 549), (541, 542, 577, 576), (528, 529, 564, 563), (515, 516, 551, 550), (542, 543, 578, 577), (558, 559, 594, 593), (545, 546, 581, 580), (572, 573, 608, 607), (559, 560, 595, 594), (546, 547, 582, 581), (573, 574, 609, 608), (560, 561, 596, 595), (547, 548, 583, 582), (574, 575, 610, 609), (561, 562, 597, 596), (548, 549, 584, 583), (575, 576, 611, 610), (562, 563, 598, 597), (549, 550, 585, 584), (576, 577, 612, 611), (563, 564, 599, 598), (550, 551, 586, 585), (577, 578, 613, 612), (564, 565, 600, 599), (551, 552, 587, 586), (578, 579, 614, 613), (565, 566, 601, 600), (552, 553, 588, 587), (566, 567, 602, 601), (553, 554, 589, 588), (567, 568, 603, 602), (554, 555, 590, 589), (568, 569, 604, 603), (555, 556, 591, 590), (569, 570, 605, 604), (556, 557, 592, 591), (570, 571, 606, 605), (557, 558, 593, 592), (571, 572, 607, 606), (587, 588, 624, 623), (601, 602, 638, 637), (588, 589, 625, 624), (602, 603, 639, 638), (589, 590, 626, 625), (603, 604, 640, 639), (590, 591, 627, 626), (604, 605, 641, 640), (591, 592, 628, 627), (605, 606, 642, 641), (592, 593, 629, 628), (606, 607, 643, 642), (593, 594, 630, 629), (580, 581, 617, 616), (607, 608, 644, 643), (594, 595, 631, 630), (581, 582, 618, 617), (608, 609, 645, 644), (595, 596, 632, 631), (582, 583, 619, 618), (609, 610, 646, 645), (596, 597, 633, 632), (583, 584, 620, 619), (610, 611, 647, 646), (597, 598, 634, 633), (584, 585, 621, 620), (611, 612, 648, 647), (598, 599, 635, 634), (585, 586, 622, 621), (612, 613, 649, 648), (599, 600, 636, 635), (586, 587, 623, 622), (613, 614, 650, 649), (600, 601, 637, 636), (617, 618, 653, 652), (644, 645, 680, 679), (631, 632, 667, 666), (618, 619, 654, 653), (645, 646, 681, 680), (632, 633, 668, 667), (619, 620, 655, 654), (646, 647, 682, 681), (633, 634, 669, 668), (620, 621, 656, 655), (647, 648, 683, 682), (634, 635, 670, 669), (621, 622, 657, 656), (648, 649, 684, 683), (635, 636, 671, 670), (622, 623, 658, 657), (649, 650, 685, 684), (636, 637, 672, 671), (623, 624, 659, 658), (637, 638, 673, 672), (624, 625, 660, 659), (638, 639, 674, 673), (625, 626, 661, 660), (639, 640, 675, 674), (626, 627, 662, 661), (640, 641, 676, 675), (627, 628, 663, 662), (641, 642, 677, 676), (628, 629, 664, 663), (642, 643, 678, 677), (629, 630, 665, 664), (616, 617, 652, 651), (643, 644, 679, 678), (630, 631, 666, 665), (673, 674, 709, 708), (660, 661, 696, 695), (674, 675, 710, 709), (661, 662, 697, 696), (675, 676, 711, 710), (662, 663, 698, 697), (676, 677, 712, 711), (663, 664, 699, 698), (677, 678, 713, 712), (664, 665, 700, 699), (651, 652, 687, 686), (678, 679, 714, 713), (665, 666, 701, 700), (652, 653, 688, 687), (679, 680, 715, 714), (666, 667, 702, 701), (653, 654, 689, 688), (680, 681, 716, 715), (667, 668, 703, 702), (654, 655, 690, 689), (681, 682, 717, 716), (668, 669, 704, 703), (655, 656, 691, 690), (682, 683, 718, 717), (669, 670, 705, 704), (656, 657, 692, 691), (683, 684, 719, 718), (670, 671, 706, 705), (657, 658, 693, 692), (684, 685, 720, 719), (671, 672, 707, 706), (658, 659, 694, 693), (672, 673, 708, 707), (659, 660, 695, 694), (715, 716, 751, 750), (702, 703, 738, 737), (689, 690, 725, 724), (716, 717, 752, 751), (703, 704, 739, 738), (690, 691, 726, 725), (717, 718, 753, 752), (704, 705, 740, 739), (691, 692, 727, 726), (718, 719, 754, 753), (705, 706, 741, 740), (692, 693, 728, 727), (719, 720, 755, 754), (706, 707, 742, 741), (693, 694, 729, 728), (707, 708, 743, 742), (694, 695, 730, 729), (708, 709, 744, 743), (695, 696, 731, 730), (709, 710, 745, 744), (696, 697, 732, 731), (710, 711, 746, 745), (697, 698, 733, 732), (711, 712, 747, 746), (698, 699, 734, 733), (712, 713, 748, 747), (699, 700, 735, 734), (686, 687, 722, 721), (713, 714, 749, 748), (700, 701, 736, 735), (687, 688, 723, 722), (714, 715, 750, 749), (701, 702, 737, 736), (688, 689, 724, 723), (744, 745, 780, 779), (731, 732, 767, 766), (745, 746, 781, 780), (732, 733, 768, 767), (746, 747, 782, 781), (733, 734, 769, 768), (747, 748, 783, 782), (734, 735, 770, 769), (721, 722, 757, 756), (748, 749, 784, 783), (735, 736, 771, 770), (722, 723, 758, 757), (749, 750, 785, 784), (736, 737, 772, 771), (723, 724, 759, 758), (750, 751, 786, 785), (737, 738, 773, 772), (724, 725, 760, 759), (751, 752, 787, 786), (738, 739, 774, 773), (725, 726, 761, 760), (752, 753, 788, 787), (739, 740, 775, 774), (726, 727, 762, 761), (753, 754, 789, 788), (740, 741, 776, 775), (727, 728, 763, 762), (754, 755, 790, 789), (741, 742, 777, 776), (728, 729, 764, 763), (742, 743, 778, 777), (729, 730, 765, 764), (743, 744, 779, 778), (730, 731, 766, 765), (773, 774, 809, 808), (760, 761, 796, 795), (787, 788, 823, 822), (774, 775, 810, 809), (761, 762, 797, 796), (788, 789, 824, 823), (775, 776, 811, 810), (762, 763, 798, 797), (789, 790, 825, 824), (776, 777, 812, 811), (763, 764, 799, 798), (777, 778, 813, 812), (764, 765, 800, 799), (778, 779, 814, 813), (765, 766, 801, 800), (779, 780, 815, 814), (766, 767, 802, 801), (780, 781, 816, 815), (767, 768, 803, 802), (781, 782, 817, 816), (768, 769, 804, 803), (782, 783, 818, 817), (769, 770, 805, 804), (756, 757, 792, 791), (783, 784, 819, 818), (770, 771, 806, 805), (757, 758, 793, 792), (784, 785, 820, 819), (771, 772, 807, 806), (758, 759, 794, 793), (785, 786, 821, 820), (772, 773, 808, 807), (759, 760, 795, 794), (786, 787, 822, 821), (800, 801, 831, 830), (801, 802, 832, 831), (802, 803, 833, 832), (818, 819, 839, 838), (819, 820, 840, 839), (797, 798, 829, 828), (3, 828, 25, 24), (841, 17, 52, 51), (9, 836, 39, 38), (828, 829, 26, 25), (836, 10, 40, 39), (829, 4, 27, 26), (18, 615, 53), (4, 830, 28, 27), (830, 831, 29, 28), (12, 837, 43, 42), (831, 832, 30, 29), (837, 13, 44, 43), (832, 833, 31, 30), (833, 5, 32, 31), (509, 826, 19), (14, 838, 46, 45), (5, 834, 33, 32), (826, 0, 20, 19), (838, 839, 47, 46), (834, 6, 34, 33), (0, 827, 21, 20), (839, 840, 48, 47), (827, 1, 22, 21), (840, 15, 49, 48), (7, 835, 36, 35), (835, 8, 37, 36), (16, 841, 51, 50), (509, 19, 54), (53, 615, 88), (88, 615, 123), (509, 54, 89), (509, 89, 124), (123, 615, 158), (158, 615, 193), (509, 124, 159), (509, 159, 194), (193, 615, 228), (228, 615, 263), (509, 194, 229), (263, 615, 298), (509, 229, 264), (298, 615, 333), (509, 264, 299), (333, 615, 368), (509, 299, 334), (509, 334, 369), (368, 615, 403), (403, 615, 438), (509, 369, 404), (509, 404, 439), (438, 615, 473), (473, 615, 508), (509, 439, 474), (509, 474, 510), (508, 615, 544), (544, 615, 579), (509, 510, 545), (579, 615, 614), (509, 545, 580), (614, 615, 650), (509, 580, 616), (650, 615, 685), (509, 616, 651), (509, 651, 686), (685, 615, 720), (720, 615, 755), (509, 686, 721), (509, 721, 756), (755, 615, 790), (790, 615, 825), (509, 756, 791), (813, 814, 12, 11), (814, 815, 837, 12), (815, 816, 13, 837), (816, 817, 14, 13), (803, 804, 5, 833), (509, 791, 826), (817, 818, 838, 14), (804, 805, 834, 5), (791, 792, 0, 826), (805, 806, 6, 834), (792, 793, 827, 0), (806, 807, 7, 6), (793, 794, 1, 827), (820, 821, 15, 840), (807, 808, 835, 7), (794, 795, 2, 1), (821, 822, 16, 15), (808, 809, 8, 835), (795, 796, 3, 2), (822, 823, 841, 16), (809, 810, 9, 8), (796, 797, 828, 3), (823, 824, 17, 841), (810, 811, 836, 9), (824, 825, 18, 17), (811, 812, 10, 836), (798, 799, 4, 829), (825, 615, 18), (812, 813, 11, 10), (799, 800, 830, 4)])
me_mesh.polygons.foreach_set('use_smooth', [True] * 864)
me_mesh.polygons.foreach_set('material_index', [0, 0, 0, 0, 0, 0, 0, 0, 0, 1, 0, 0, 0, 0, 0, 0, 0, 0, 0, 0, 0, 0, 0, 0, 0, 0, 0, 0, 0, 0, 0, 0, 0, 1, 0, 0, 1, 0, 0, 0, 0, 1, 0, 0, 0, 0, 0, 0, 0, 1, 0, 0, 1, 0, 0, 0, 0, 1, 0, 1, 0, 0, 0, 0, 0, 0, 0, 0, 0, 0, 0, 0, 0, 0, 0, 0, 0, 0, 0, 0, 0, 0, 0, 0, 0, 0, 0, 0, 0, 0, 0, 0, 0, 0, 0, 0, 0, 0, 1, 0, 0, 1, 0, 0, 0, 0, 1, 0, 1, 0, 0, 0, 1, 0, 0, 1, 0, 0, 0, 0, 1, 0, 1, 0, 0, 0, 0, 0, 0, 0, 0, 0, 0, 0, 0, 0, 0, 0, 0, 0, 0, 0, 0, 0, 0, 0, 0, 0, 0, 0, 0, 0, 0, 0, 0, 0, 0, 0, 0, 0, 0, 0, 0, 1, 0, 0, 1, 0, 0, 0, 0, 1, 0, 1, 0, 0, 0, 0, 0, 1, 0, 0, 0, 0, 1, 0, 1, 0, 0, 0, 0, 0, 0, 0, 0, 0, 0, 0, 0, 0, 0, 0, 0, 0, 0, 0, 0, 0, 0, 0, 1, 0, 0, 0, 0, 0, 0, 0, 0, 0, 0, 0, 0, 0, 0, 0, 0, 0, 1, 0, 0, 1, 0, 0, 0, 0, 1, 0, 1, 0, 0, 0, 0, 0, 0, 0, 0, 0, 1, 0, 1, 0, 0, 0, 0, 0, 0, 0, 0, 0, 0, 0, 0, 0, 0, 0, 0, 0, 0, 0, 0, 0, 0, 0, 1, 0, 0, 1, 0, 0, 0, 0, 0, 0, 0, 0, 0, 0, 0, 0, 0, 0, 1, 0, 0, 1, 0, 0, 0, 0, 1, 0, 1, 0, 0, 0, 0, 0, 0, 0, 0, 0, 0, 0, 0, 0, 1, 0, 0, 0, 0, 0, 0, 0, 0, 0, 0, 0, 0, 0, 0, 0, 0, 0, 0, 0, 0, 0, 0, 0, 1, 0, 0, 1, 0, 0, 0, 0, 1, 0, 0, 0, 0, 0, 0, 0, 1, 0, 0, 1, 0, 0, 0, 0, 1, 0, 1, 0, 0, 0, 0, 0, 0, 0, 0, 0, 0, 0, 0, 0, 0, 0, 0, 0, 0, 0, 0, 0, 0, 0, 0, 0, 0, 0, 0, 0, 0, 0, 0, 0, 0, 0, 0, 0, 0, 1, 0, 0, 1, 0, 0, 0, 0, 1, 0, 1, 0, 0, 0, 0, 1, 0, 0, 1, 0, 0, 0, 0, 1, 0, 1, 0, 0, 0, 0, 0, 0, 0, 0, 0, 0, 0, 0, 0, 0, 0, 0, 0, 0, 0, 0, 0, 0, 0, 0, 0, 0, 0, 0, 0, 0, 0, 0, 0, 0, 0, 0, 0, 0, 0, 1, 0, 0, 1, 0, 0, 0, 0, 1, 0, 1, 0, 0, 0, 0, 0, 1, 0, 0, 0, 0, 1, 0, 1, 0, 0, 0, 0, 0, 0, 0, 0, 0, 0, 0, 0, 0, 0, 0, 0, 0, 0, 0, 0, 0, 0, 0, 1, 0, 0, 0, 0, 0, 0, 0, 0, 0, 0, 0, 0, 0, 0, 0, 0, 0, 1, 0, 0, 1, 0, 0, 0, 0, 1, 0, 1, 0, 0, 0, 0, 0, 0, 0, 0, 0, 1, 0, 1, 0, 0, 0, 0, 0, 0, 0, 0, 0, 0, 0, 0, 0, 0, 0, 0, 0, 0, 0, 0, 0, 0, 0, 1, 0, 0, 1, 0, 0, 0, 0, 0, 0, 0, 0, 0, 0, 0, 0, 0, 0, 1, 0, 0, 1, 0, 0, 0, 0, 1, 0, 1, 0, 0, 0, 0, 0, 0, 0, 0, 0, 0, 0, 0, 1, 0, 0, 0, 0, 0, 0, 0, 0, 0, 0, 0, 0, 0, 0, 0, 0, 0, 0, 0, 0, 0, 0, 0, 1, 0, 0, 1, 0, 0, 0, 0, 1, 0, 0, 0, 0, 0, 0, 0, 0, 1, 0, 0, 1, 0, 0, 0, 0, 1, 0, 1, 0, 0, 0, 0, 0, 0, 0, 0, 0, 0, 0, 0, 0, 0, 0, 0, 0, 0, 0, 0, 0, 0, 0, 0, 0, 0, 0, 0, 0, 0, 0, 0, 0, 0, 0, 0, 0, 0, 1, 0, 0, 1, 0, 0, 0, 0, 1, 0, 1, 0, 0, 0, 0, 1, 0, 0, 1, 0, 0, 0, 0, 1, 0, 1, 0, 0, 0, 0, 0, 0, 0, 0, 0, 0, 0, 0, 0, 0, 0, 0, 0, 0, 0, 1, 0, 0, 0, 0, 1, 1, 0, 0, 1, 0, 0, 0, 1, 1, 0, 0, 0, 0, 0, 0, 0, 0, 0, 0, 0, 0, 0, 0, 0, 0, 0, 0, 0, 0, 0, 0, 0, 0, 0, 0, 0, 0, 0, 0, 0, 0, 0, 0, 0, 0, 0, 0, 0, 0, 0, 0, 0, 0, 0, 0, 0, 0, 0, 0, 0, 0, 0, 0, 0, 0, 0, 0, 0, 0, 0, 0, 0, 0, 0, 0, 0, 0, 0, 0, 0, 0, 0, 0, 0, 0, 0, 0, 0, 0, 0, 0, 0, 1, 0, 0, 0, 0, 0, 0, 0, 1])
me_mesh.materials.append(mat_pin)
me_mesh.materials.append(mat_stripe)
me_mesh.use_remesh_preserve_volume = False
me_mesh.use_remesh_preserve_attributes = False
me_mesh.use_mirror_vertex_groups = False
me_mesh.update()

# ---- curves / text
cu_beziercurve = bpy.data.curves.new('BezierCurve', 'CURVE')
cu_beziercurve.dimensions = '3D'
_sp = cu_beziercurve.splines.new('BEZIER'); _sp.bezier_points.add(3)
_sp.bezier_points.foreach_set('co', [0.0, 1.9, 0.0, 0.2441, 0.6061, -1.731e-08, 0.5346, -1.107, -1.596e-08, 0.0, -1.9, 3.095e-07])
_sp.bezier_points.foreach_set('handle_left', [-0.7071, 1.9, -1.258e-08, 0.1484, 0.919, -2.625e-08, 0.725, -0.01004, -2.491e-08, 0.4343, -1.9, 2.861e-07])
_sp.bezier_points.foreach_set('handle_right', [0.6703, 1.9, 1.192e-08, 0.4244, 0.01685, -4.813e-10, 0.4218, -1.757, -1.065e-08, -0.2678, -1.9, 3.24e-07])
for _p, _l, _r in zip(_sp.bezier_points, ['ALIGNED', 'ALIGNED', 'ALIGNED', 'ALIGNED'], ['ALIGNED', 'ALIGNED', 'ALIGNED', 'ALIGNED']): _p.handle_left_type = _l; _p.handle_right_type = _r
_sp.order_u = 0
_sp.order_v = 0
cu_beziercurve.use_path = True
cu_beziercurve.use_path_clamp = True
cu_beziercurve.bevel_resolution = 0
cu_beziercurve.fill_mode = 'HALF'

# ---- objects
ob_pin = bpy.data.objects.new('Pin', me_mesh)
ob_pinoutline = bpy.data.objects.new('PinOutline', cu_beziercurve)
ob_lamp = bpy.data.objects.new('Lamp', light_lamp)
ob_camera = bpy.data.objects.new('Camera', cam_camera)

# ---- transforms, parenting, visibility, modifiers, constraints
ob_pin.location = (0.0, 0.0, 0.0)
ob_pin.rotation_euler = (1.571, -0.0, -0.0)
ob_pin.lineart.crease_threshold = 0.0
ob_pinoutline.location = (0.0, 0.0, 0.0)
ob_pinoutline.rotation_euler = (1.571, -0.0, -0.0)
ob_pinoutline.hide_viewport = True
ob_pinoutline.lineart.crease_threshold = 0.0
ob_lamp.location = (4.076, 1.005, 7.438)
ob_lamp.rotation_euler = (0.6503, 0.05522, 1.866)
ob_lamp.lock_rotations_4d = False
ob_lamp.empty_display_type = 'ARROWS'
ob_lamp.color = (0.0, 0.0, 0.0, 0.0)
ob_lamp.lineart.crease_threshold = 0.0
ob_camera.location = (7.481, -6.508, 6.877)
ob_camera.rotation_euler = (1.109, 0.01082, 0.8149)
ob_camera.lock_rotations_4d = False
ob_camera.empty_display_type = 'ARROWS'
ob_camera.color = (0.0, 0.0, 0.0, 0.0)
ob_camera.display_type = 'WIRE'
ob_camera.lineart.crease_threshold = 0.0

# ---- collection membership
col_collection_1.objects.link(ob_pin)
col_collection_1.objects.link(ob_pinoutline)
col_collection_1.objects.link(ob_lamp)
col_collection_1.objects.link(ob_camera)

# ---- scene / render settings (as saved in the file)
scene.camera = ob_camera
scene.frame_start = 1; scene.frame_end = 250; scene.frame_set(1)
scene.render.engine = 'BLENDER_EEVEE_NEXT'
scene.render.resolution_percentage = 50
scene.render.dither_intensity = 0.0
scene.cycles.use_denoising = False
scene.cycles.samples = 10
scene.cycles.sampling_pattern = 'TABULATED_SOBOL'
scene.cycles.light_sampling_threshold = 0.0
scene.cycles.use_adaptive_sampling = False
scene.cycles.use_light_tree = False
scene.cycles.blur_glossy = 0.0
scene.cycles.pixel_filter_type = 'GAUSSIAN'
scene.cycles.sample_clamp_indirect = 0.0
scene.view_settings.view_transform = 'Standard'
bpy.context.view_layer.update()
